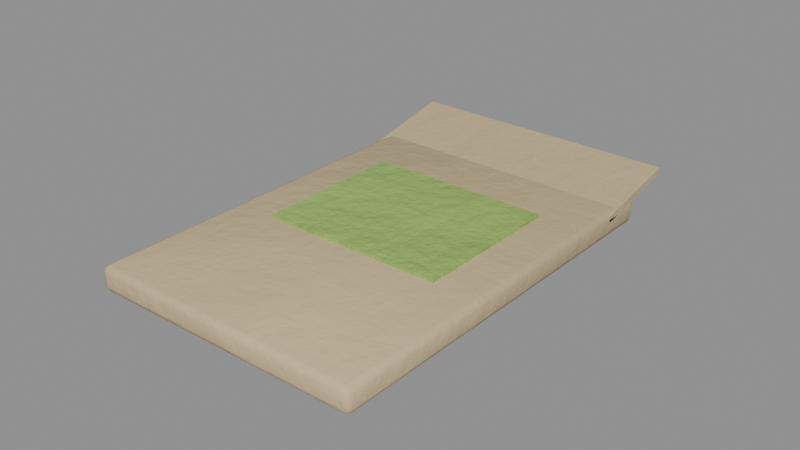 # Source: seed_cabbage.blend  (saved by Blender 5.0.119; exported with 4.5.12 LTS)
import bpy
from mathutils import Matrix  # noqa: F401  (used for matrix-valued properties, if any)

bpy.ops.wm.read_factory_settings(use_empty=True)
scene = bpy.context.scene
scene.name = 'seed_cabbage'

# ---- collections
col_seed_cabbage = bpy.data.collections.new('seed_cabbage'); scene.collection.children.link(col_seed_cabbage)

# ---- materials (node trees are filled in below, after node groups)
mat_paperold = bpy.data.materials.new('PaperOld')
mat_item_9ac060_6 = bpy.data.materials.new('Item_9ac060_6')

# ---- material node trees
mat_paperold.use_nodes = True; mat_paperold.node_tree.nodes.clear()
_N = mat_paperold.node_tree.nodes; _L = mat_paperold.node_tree.links
n0 = _N.new('ShaderNodeBsdfPrincipled'); n0.name = 'Principled BSDF'; n0.location = (-200, 100)
n0.inputs[2].default_value = 0.9
n1 = _N.new('ShaderNodeOutputMaterial'); n1.name = 'Material Output'; n1.location = (200, 100)
n2 = _N.new('ShaderNodeTexCoord'); n2.name = 'Texture Coordinate'; n2.location = (0, 0)
n3 = _N.new('ShaderNodeMapping'); n3.name = 'Mapping'; n3.location = (0, 0)
n4 = _N.new('ShaderNodeTexNoise'); n4.name = 'Noise Texture'; n4.location = (0, 0)
n4.width = 145
n4.inputs[2].default_value = 2.2
n4.inputs[3].default_value = 3.0
n5 = _N.new('ShaderNodeValToRGB'); n5.name = 'Color Ramp'; n5.location = (0, 0)
while len(n5.color_ramp.elements) > 1: n5.color_ramp.elements.remove(n5.color_ramp.elements[-1])
n5.color_ramp.elements[0].position = 0.3; n5.color_ramp.elements[0].color = (0.4909, 0.3879, 0.216, 1.0)
_e = n5.color_ramp.elements.new(0.5); _e.color = (0.5776, 0.4564, 0.2542, 1.0)
_e = n5.color_ramp.elements.new(0.72); _e.color = (0.7162, 0.5659, 0.3151, 1.0)
n6 = _N.new('ShaderNodeSeparateXYZ'); n6.name = 'Separate XYZ'; n6.location = (0, 0)
n7 = _N.new('ShaderNodeMath'); n7.name = 'Math'; n7.location = (0, 0)
n7.operation = 'SUBTRACT'
n7.use_clamp = True
n7.inputs[0].default_value = 0.45
n8 = _N.new('ShaderNodeTexNoise'); n8.name = 'Noise Texture.001'; n8.location = (0, 0)
n8.width = 145
n8.inputs[3].default_value = 5.0
n8.inputs[4].default_value = 0.6
n9 = _N.new('ShaderNodeMath'); n9.name = 'Math.001'; n9.location = (0, 0)
n9.operation = 'MULTIPLY'
n9.inputs[1].default_value = 1.2
n10 = _N.new('ShaderNodeMath'); n10.name = 'Math.002'; n10.location = (0, 0)
n10.operation = 'MULTIPLY'
n11 = _N.new('ShaderNodeMath'); n11.name = 'Math.003'; n11.location = (0, 0)
n12 = _N.new('ShaderNodeMath'); n12.name = 'Math.004'; n12.location = (0, 0)
n12.operation = 'MULTIPLY'
n12.use_clamp = True
n12.inputs[1].default_value = 0.3
n13 = _N.new('ShaderNodeValToRGB'); n13.name = 'Color Ramp.001'; n13.location = (0, 0)
while len(n13.color_ramp.elements) > 1: n13.color_ramp.elements.remove(n13.color_ramp.elements[-1])
n13.color_ramp.elements[0].position = 0.45; n13.color_ramp.elements[0].color = (0.0, 0.0, 0.0, 1.0)
_e = n13.color_ramp.elements.new(0.95); _e.color = (0.85, 0.85, 0.85, 1.0)
n14 = _N.new('ShaderNodeMix'); n14.name = 'Mix'; n14.location = (0, 0)
n14.data_type = 'RGBA'
n14.inputs[7].default_value = (0.4793, 0.2961, 0.15, 1.0)
n15 = _N.new('ShaderNodeTexNoise'); n15.name = 'Noise Texture.002'; n15.location = (0, 0)
n15.width = 145
n15.inputs[2].default_value = 30.0
n15.inputs[3].default_value = 6.0
n15.inputs[4].default_value = 0.6
n16 = _N.new('ShaderNodeBump'); n16.name = 'Bump'; n16.location = (0, 0)
n16.inputs[0].default_value = 0.15
n16.inputs[1].default_value = 0.02
_L.new(n0.outputs[0], n1.inputs[0])
_L.new(n2.outputs[3], n3.inputs[0])
_L.new(n3.outputs[0], n4.inputs[0])
_L.new(n4.outputs[0], n5.inputs[0])
_L.new(n2.outputs[3], n6.inputs[0])
_L.new(n6.outputs[2], n7.inputs[1])
_L.new(n3.outputs[0], n8.inputs[0])
_L.new(n7.outputs[0], n9.inputs[0])
_L.new(n8.outputs[0], n10.inputs[0])
_L.new(n9.outputs[0], n11.inputs[0])
_L.new(n10.outputs[0], n11.inputs[1])
_L.new(n11.outputs[0], n12.inputs[0])
_L.new(n12.outputs[0], n13.inputs[0])
_L.new(n13.outputs[0], n14.inputs[0])
_L.new(n5.outputs[0], n14.inputs[6])
_L.new(n14.outputs[2], n0.inputs[0])
_L.new(n3.outputs[0], n15.inputs[0])
_L.new(n15.outputs[0], n16.inputs[3])
_L.new(n16.outputs[0], n0.inputs[5])
n1.is_active_output = True
mat_item_9ac060_6.use_nodes = True; mat_item_9ac060_6.node_tree.nodes.clear()
_N = mat_item_9ac060_6.node_tree.nodes; _L = mat_item_9ac060_6.node_tree.links
n0 = _N.new('ShaderNodeBsdfPrincipled'); n0.name = 'Principled BSDF'; n0.location = (-200, 100)
n0.inputs[2].default_value = 0.6
n1 = _N.new('ShaderNodeOutputMaterial'); n1.name = 'Material Output'; n1.location = (200, 100)
n2 = _N.new('ShaderNodeTexCoord'); n2.name = 'Texture Coordinate'; n2.location = (0, 0)
n3 = _N.new('ShaderNodeMapping'); n3.name = 'Mapping'; n3.location = (0, 0)
n4 = _N.new('ShaderNodeTexNoise'); n4.name = 'Noise Texture'; n4.location = (0, 0)
n4.width = 145
n4.inputs[2].default_value = 2.2
n4.inputs[3].default_value = 3.0
n5 = _N.new('ShaderNodeValToRGB'); n5.name = 'Color Ramp'; n5.location = (0, 0)
while len(n5.color_ramp.elements) > 1: n5.color_ramp.elements.remove(n5.color_ramp.elements[-1])
n5.color_ramp.elements[0].position = 0.3; n5.color_ramp.elements[0].color = (0.2714, 0.4428, 0.09826, 1.0)
_e = n5.color_ramp.elements.new(0.5); _e.color = (0.3231, 0.5271, 0.117, 1.0)
_e = n5.color_ramp.elements.new(0.72); _e.color = (0.4059, 0.6621, 0.1469, 1.0)
n6 = _N.new('ShaderNodeSeparateXYZ'); n6.name = 'Separate XYZ'; n6.location = (0, 0)
n7 = _N.new('ShaderNodeMath'); n7.name = 'Math'; n7.location = (0, 0)
n7.operation = 'SUBTRACT'
n7.use_clamp = True
n7.inputs[0].default_value = 0.45
n8 = _N.new('ShaderNodeTexNoise'); n8.name = 'Noise Texture.001'; n8.location = (0, 0)
n8.width = 145
n8.inputs[3].default_value = 5.0
n8.inputs[4].default_value = 0.6
n9 = _N.new('ShaderNodeMath'); n9.name = 'Math.001'; n9.location = (0, 0)
n9.operation = 'MULTIPLY'
n9.inputs[1].default_value = 1.2
n10 = _N.new('ShaderNodeMath'); n10.name = 'Math.002'; n10.location = (0, 0)
n10.operation = 'MULTIPLY'
n11 = _N.new('ShaderNodeMath'); n11.name = 'Math.003'; n11.location = (0, 0)
n12 = _N.new('ShaderNodeMath'); n12.name = 'Math.004'; n12.location = (0, 0)
n12.operation = 'MULTIPLY'
n12.use_clamp = True
n12.inputs[1].default_value = 0.05
n13 = _N.new('ShaderNodeValToRGB'); n13.name = 'Color Ramp.001'; n13.location = (0, 0)
while len(n13.color_ramp.elements) > 1: n13.color_ramp.elements.remove(n13.color_ramp.elements[-1])
n13.color_ramp.elements[0].position = 0.45; n13.color_ramp.elements[0].color = (0.0, 0.0, 0.0, 1.0)
_e = n13.color_ramp.elements.new(0.95); _e.color = (0.85, 0.85, 0.85, 1.0)
n14 = _N.new('ShaderNodeMix'); n14.name = 'Mix'; n14.location = (0, 0)
n14.data_type = 'RGBA'
n14.inputs[7].default_value = (0.4793, 0.2961, 0.15, 1.0)
n15 = _N.new('ShaderNodeTexNoise'); n15.name = 'Noise Texture.002'; n15.location = (0, 0)
n15.width = 145
n15.inputs[2].default_value = 30.0
n15.inputs[3].default_value = 6.0
n15.inputs[4].default_value = 0.6
n16 = _N.new('ShaderNodeBump'); n16.name = 'Bump'; n16.location = (0, 0)
n16.inputs[0].default_value = 0.3
n16.inputs[1].default_value = 0.02
_L.new(n0.outputs[0], n1.inputs[0])
_L.new(n2.outputs[3], n3.inputs[0])
_L.new(n3.outputs[0], n4.inputs[0])
_L.new(n4.outputs[0], n5.inputs[0])
_L.new(n2.outputs[3], n6.inputs[0])
_L.new(n6.outputs[2], n7.inputs[1])
_L.new(n3.outputs[0], n8.inputs[0])
_L.new(n7.outputs[0], n9.inputs[0])
_L.new(n8.outputs[0], n10.inputs[0])
_L.new(n9.outputs[0], n11.inputs[0])
_L.new(n10.outputs[0], n11.inputs[1])
_L.new(n11.outputs[0], n12.inputs[0])
_L.new(n12.outputs[0], n13.inputs[0])
_L.new(n13.outputs[0], n14.inputs[0])
_L.new(n5.outputs[0], n14.inputs[6])
_L.new(n14.outputs[2], n0.inputs[0])
_L.new(n3.outputs[0], n15.inputs[0])
_L.new(n15.outputs[0], n16.inputs[3])
_L.new(n16.outputs[0], n0.inputs[5])
n1.is_active_output = True

# ---- meshes
me_seed_cabbage_body = bpy.data.meshes.new('seed_cabbage_body')
me_seed_cabbage_body.from_pydata([(0.043, -0.063, 0.0), (0.043, -0.065, 0.002), (0.045, -0.063, 0.002), (0.043, -0.06441, 0.0005858), (0.04415, -0.06415, 0.0008453), (0.04441, -0.06441, 0.002), (0.04441, -0.063, 0.0005858), (0.043, -0.065, 0.006), (0.043, -0.063, 0.008), (0.045, -0.063, 0.006), (0.043, -0.06441, 0.007414), (0.04415, -0.06415, 0.007155), (0.04441, -0.063, 0.007414), (0.04441, -0.06441, 0.006), (0.043, 0.063, 0.0), (0.045, 0.063, 0.002), (0.043, 0.065, 0.002), (0.04441, 0.063, 0.0005858), (0.04415, 0.06415, 0.0008453), (0.04441, 0.06441, 0.002), (0.043, 0.06441, 0.0005858), (0.043, 0.063, 0.008), (0.043, 0.065, 0.006), (0.045, 0.063, 0.006), (0.043, 0.06441, 0.007414), (0.04415, 0.06415, 0.007155), (0.04441, 0.06441, 0.006), (0.04441, 0.063, 0.007414), (-0.043, -0.063, 0.0), (-0.045, -0.063, 0.002), (-0.043, -0.065, 0.002), (-0.04441, -0.063, 0.0005858), (-0.04415, -0.06415, 0.0008453), (-0.04441, -0.06441, 0.002), (-0.043, -0.06441, 0.0005858), (-0.043, -0.063, 0.008), (-0.043, -0.065, 0.006), (-0.045, -0.063, 0.006), (-0.043, -0.06441, 0.007414), (-0.04415, -0.06415, 0.007155), (-0.04441, -0.06441, 0.006), (-0.04441, -0.063, 0.007414), (-0.043, 0.063, 0.0), (-0.043, 0.065, 0.002), (-0.045, 0.063, 0.002), (-0.043, 0.06441, 0.0005858), (-0.04415, 0.06415, 0.0008453), (-0.04441, 0.06441, 0.002), (-0.04441, 0.063, 0.0005858), (-0.043, 0.063, 0.008), (-0.045, 0.063, 0.006), (-0.043, 0.065, 0.006), (-0.04441, 0.063, 0.007414), (-0.04415, 0.06415, 0.007155), (-0.04441, 0.06441, 0.006), (-0.043, 0.06441, 0.007414), (0.03, -0.015, 0.008), (0.03, -0.015, 0.009), (0.03, 0.035, 0.008), (0.03, 0.035, 0.009), (-0.03, -0.015, 0.008), (-0.03, -0.015, 0.009), (-0.03, 0.035, 0.008), (-0.03, 0.035, 0.009), (0.045, 0.0505, 0.00504), (0.045, 0.0501, 0.007), (0.045, 0.0799, 0.011), (0.045, 0.0795, 0.01296), (-0.045, 0.0505, 0.00504), (-0.045, 0.0501, 0.007), (-0.045, 0.0799, 0.011), (-0.045, 0.0795, 0.01296)], [], [(0, 6, 4, 3), (1, 3, 4, 5), (2, 5, 4, 6), (7, 13, 11, 10), (8, 10, 11, 12), (9, 12, 11, 13), (14, 20, 18, 17), (15, 17, 18, 19), (16, 19, 18, 20), (21, 27, 25, 24), (22, 24, 25, 26), (23, 26, 25, 27), (28, 34, 32, 31), (29, 31, 32, 33), (30, 33, 32, 34), (35, 41, 39, 38), (36, 38, 39, 40), (37, 40, 39, 41), (42, 48, 46, 45), (43, 45, 46, 47), (44, 47, 46, 48), (49, 55, 53, 52), (50, 52, 53, 54), (51, 54, 53, 55), (14, 17, 6, 0), (17, 15, 2, 6), (1, 5, 13, 7), (5, 2, 9, 13), (8, 12, 27, 21), (12, 9, 23, 27), (22, 26, 19, 16), (26, 23, 15, 19), (42, 45, 20, 14), (45, 43, 16, 20), (21, 24, 55, 49), (24, 22, 51, 55), (50, 54, 47, 44), (54, 51, 43, 47), (28, 31, 48, 42), (31, 29, 44, 48), (49, 52, 41, 35), (52, 50, 37, 41), (36, 40, 33, 30), (40, 37, 29, 33), (0, 3, 34, 28), (3, 1, 30, 34), (35, 38, 10, 8), (38, 36, 7, 10), (14, 0, 28, 42), (2, 15, 23, 9), (30, 1, 7, 36), (49, 35, 8, 21), (16, 43, 51, 22), (44, 29, 37, 50), (56, 58, 59, 57), (58, 62, 63, 59), (62, 60, 61, 63), (60, 56, 57, 61), (58, 56, 60, 62), (63, 61, 57, 59), (64, 66, 67, 65), (66, 70, 71, 67), (70, 68, 69, 71), (68, 64, 65, 69), (66, 64, 68, 70), (71, 69, 65, 67)])
me_seed_cabbage_body.polygons.foreach_set('use_smooth', [True] * 66)
me_seed_cabbage_body.polygons.foreach_set('material_index', [0, 0, 0, 0, 0, 0, 0, 0, 0, 0, 0, 0, 0, 0, 0, 0, 0, 0, 0, 0, 0, 0, 0, 0, 0, 0, 0, 0, 0, 0, 0, 0, 0, 0, 0, 0, 0, 0, 0, 0, 0, 0, 0, 0, 0, 0, 0, 0, 0, 0, 0, 0, 0, 0, 1, 1, 1, 1, 1, 1, 0, 0, 0, 0, 0, 0])
_k = set([(56, 57), (56, 58), (56, 60), (57, 59), (57, 61), (58, 59), (58, 62), (59, 63), (60, 61), (60, 62), (61, 63), (62, 63), (64, 65), (64, 66), (64, 68), (65, 67), (65, 69), (66, 67), (66, 70), (67, 71), (68, 69), (68, 70), (69, 71), (70, 71)])
me_seed_cabbage_body.attributes.new('sharp_edge', 'BOOLEAN', 'EDGE').data.foreach_set('value', [ (min(e.vertices), max(e.vertices)) in _k for e in me_seed_cabbage_body.edges])
_uv = me_seed_cabbage_body.uv_layers.new(name='UVMap')
_uv.uv.foreach_set('vector', [0.3934, 0.573, 0.3998, 0.573, 0.3986, 0.5781, 0.3934, 0.5793, 0.4774, 0.9736, 0.4838, 0.9736, 0.4827, 0.9788, 0.4775, 0.9799, 0.9928, 0.007169, 0.9928, 0.0008177, 0.998, 0.001983, 0.9992, 0.007169, 0.4594, 0.9736, 0.4595, 0.9799, 0.4543, 0.9788, 0.4531, 0.9736, 0.4078, 0.5729, 0.4078, 0.5793, 0.4026, 0.5782, 0.4014, 0.573, 0.9749, 0.007169, 0.9685, 0.007169, 0.9697, 0.001983, 0.9749, 0.0008177, 0.3934, 0.007219, 0.3934, 0.0008177, 0.3986, 0.00196, 0.3998, 0.007168, 0.9928, 0.5731, 0.9992, 0.5731, 0.998, 0.5783, 0.9928, 0.5794, 0.7941, 0.5873, 0.794, 0.581, 0.7992, 0.5821, 0.8004, 0.5873, 0.4078, 0.007117, 0.4014, 0.007168, 0.4026, 0.002006, 0.4078, 0.0008177, 0.7761, 0.5873, 0.7697, 0.5873, 0.7709, 0.5821, 0.7761, 0.581, 0.9749, 0.5731, 0.9749, 0.5794, 0.9697, 0.5783, 0.9685, 0.5731, 0.00717, 0.573, 0.00717, 0.5793, 0.001983, 0.5781, 0.0008177, 0.573, 0.9605, 0.5731, 0.9669, 0.5731, 0.9657, 0.5783, 0.9605, 0.5794, 0.4774, 0.5873, 0.4775, 0.581, 0.4827, 0.5821, 0.4838, 0.5873, 0.794, 0.5729, 0.8004, 0.573, 0.7992, 0.5782, 0.794, 0.5793, 0.4594, 0.5873, 0.4531, 0.5873, 0.4543, 0.5821, 0.4595, 0.581, 0.9426, 0.5731, 0.9426, 0.5794, 0.9374, 0.5783, 0.9362, 0.5731, 0.00717, 0.007219, 0.0008177, 0.007168, 0.001983, 0.00196, 0.00717, 0.0008177, 0.7941, 0.9736, 0.8004, 0.9736, 0.7992, 0.9788, 0.794, 0.9799, 0.9605, 0.00717, 0.9605, 0.0008177, 0.9657, 0.001983, 0.9669, 0.00717, 0.794, 0.007117, 0.794, 0.0008177, 0.7992, 0.002006, 0.8004, 0.007168, 0.9426, 0.00717, 0.9362, 0.00717, 0.9374, 0.001983, 0.9426, 0.0008177, 0.7761, 0.9736, 0.7761, 0.9799, 0.7709, 0.9788, 0.7697, 0.9736, 0.3934, 0.007219, 0.3998, 0.007168, 0.3998, 0.573, 0.3934, 0.573, 0.9992, 0.5731, 0.9928, 0.5731, 0.9928, 0.007169, 0.9992, 0.007169, 0.4774, 0.9736, 0.4775, 0.9799, 0.4595, 0.9799, 0.4594, 0.9736, 0.9928, 0.0008177, 0.9928, 0.007169, 0.9749, 0.007169, 0.9749, 0.0008177, 0.4078, 0.5729, 0.4014, 0.573, 0.4014, 0.007168, 0.4078, 0.007117, 0.9685, 0.007169, 0.9749, 0.007169, 0.9749, 0.5731, 0.9685, 0.5731, 0.7761, 0.5873, 0.7761, 0.581, 0.794, 0.581, 0.7941, 0.5873, 0.9749, 0.5794, 0.9749, 0.5731, 0.9928, 0.5731, 0.9928, 0.5794, 0.00717, 0.007219, 0.00717, 0.0008177, 0.3934, 0.0008177, 0.3934, 0.007219, 0.8004, 0.9736, 0.7941, 0.9736, 0.7941, 0.5873, 0.8004, 0.5873, 0.4078, 0.007117, 0.4078, 0.0008177, 0.794, 0.0008177, 0.794, 0.007117, 0.7697, 0.5873, 0.7761, 0.5873, 0.7761, 0.9736, 0.7697, 0.9736, 0.9426, 0.00717, 0.9426, 0.0008177, 0.9605, 0.0008177, 0.9605, 0.00717, 0.7761, 0.9799, 0.7761, 0.9736, 0.7941, 0.9736, 0.794, 0.9799, 0.00717, 0.573, 0.0008177, 0.573, 0.0008177, 0.007168, 0.00717, 0.007219, 0.9669, 0.5731, 0.9605, 0.5731, 0.9605, 0.00717, 0.9669, 0.00717, 0.794, 0.007117, 0.8004, 0.007168, 0.8004, 0.573, 0.794, 0.5729, 0.9362, 0.00717, 0.9426, 0.00717, 0.9426, 0.5731, 0.9362, 0.5731, 0.4594, 0.5873, 0.4595, 0.581, 0.4775, 0.581, 0.4774, 0.5873, 0.9426, 0.5794, 0.9426, 0.5731, 0.9605, 0.5731, 0.9605, 0.5794, 0.3934, 0.573, 0.3934, 0.5793, 0.00717, 0.5793, 0.00717, 0.573, 0.4838, 0.9736, 0.4774, 0.9736, 0.4774, 0.5873, 0.4838, 0.5873, 0.794, 0.5729, 0.794, 0.5793, 0.4078, 0.5793, 0.4078, 0.5729, 0.4531, 0.5873, 0.4594, 0.5873, 0.4594, 0.9736, 0.4531, 0.9736, 0.3934, 0.007219, 0.3934, 0.573, 0.00717, 0.573, 0.00717, 0.007219, 0.9928, 0.007169, 0.9928, 0.5731, 0.9749, 0.5731, 0.9749, 0.007169, 0.4774, 0.5873, 0.4774, 0.9736, 0.4594, 0.9736, 0.4594, 0.5873, 0.794, 0.007117, 0.794, 0.5729, 0.4078, 0.5729, 0.4078, 0.007117, 0.7941, 0.5873, 0.7941, 0.9736, 0.7761, 0.9736, 0.7761, 0.5873, 0.9605, 0.00717, 0.9605, 0.5731, 0.9426, 0.5731, 0.9426, 0.00717, 0.7349, 0.581, 0.7349, 0.8055, 0.7304, 0.8055, 0.7304, 0.581, 0.741, 0.581, 0.741, 0.8505, 0.7365, 0.8505, 0.7365, 0.581, 0.7288, 0.581, 0.7288, 0.8055, 0.7243, 0.8055, 0.7243, 0.581, 0.7471, 0.581, 0.7471, 0.8505, 0.7427, 0.8505, 0.7427, 0.581, 0.0008177, 0.581, 0.2253, 0.581, 0.2253, 0.8505, 0.0008177, 0.8505, 0.4515, 0.8505, 0.227, 0.8505, 0.227, 0.581, 0.4515, 0.581, 0.4961, 0.7157, 0.4961, 0.581, 0.505, 0.581, 0.505, 0.7157, 0.7681, 0.581, 0.7681, 0.9852, 0.7592, 0.9852, 0.7592, 0.581, 0.4944, 0.581, 0.4944, 0.7157, 0.4854, 0.7157, 0.4854, 0.581, 0.7576, 0.581, 0.7576, 0.9852, 0.7488, 0.9852, 0.7488, 0.581, 0.802, 0.4067, 0.9346, 0.4067, 0.9346, 0.8109, 0.802, 0.8109, 0.9346, 0.405, 0.802, 0.405, 0.802, 0.0008177, 0.9346, 0.0008177])
me_seed_cabbage_body.materials.append(mat_paperold)
me_seed_cabbage_body.materials.append(mat_item_9ac060_6)
me_seed_cabbage_body.update()

# ---- objects
ob_seed_cabbage = bpy.data.objects.new('seed_cabbage', None)
ob_seed_cabbage_body = bpy.data.objects.new('seed_cabbage_body', me_seed_cabbage_body)

# ---- transforms, parenting, visibility, modifiers, constraints
ob_seed_cabbage.location = (0.0, 0.0, 0.0)
ob_seed_cabbage.empty_display_size = 0.25
ob_seed_cabbage_body.parent = ob_seed_cabbage
ob_seed_cabbage_body.location = (-0.0, 0.0, 0.0)

# ---- collection membership
col_seed_cabbage.objects.link(ob_seed_cabbage)
col_seed_cabbage.objects.link(ob_seed_cabbage_body)

# ---- scene / render settings (as saved in the file)
scene.frame_start = 1; scene.frame_end = 250; scene.frame_set(1)
scene.render.engine = 'BLENDER_EEVEE_NEXT'
scene.render.image_settings.exr_codec = 'NONE'
scene.render.use_bake_clear = False
scene.render.bake_margin = 0
scene.render.bake_bias = 0.0
scene.render.bake_samples = 0
scene.render.simplify_subdivision_render = 0
scene.render.simplify_child_particles_render = 0.0
scene.eevee.use_volume_custom_range = False
scene.eevee.gtao_distance = 0.0
scene.eevee.use_fast_gi = False
scene.view_settings.white_balance_temperature = 0.0
scene.view_settings.white_balance_tint = 0.0
scene.view_settings.white_balance_whitepoint = (2.97, 0.5193, -0.0414)
bpy.context.view_layer.update()

# ---- added for rendering (the .blend has no active camera and no usable light): camera, sun + grey world if the file has none
cam_auto = bpy.data.cameras.new('AutoCamera')
cam_auto.lens = 50.0
cam_auto.sensor_width = 36.0
cam_auto.clip_end = 1000.0
ob_auto_camera = bpy.data.objects.new('AutoCamera', cam_auto)
scene.collection.objects.link(ob_auto_camera)
ob_auto_camera.location = (0.185045, -0.214604, 0.154516)
ob_auto_camera.rotation_euler = (1.09748, -7.21219e-08, 0.694738)
scene.camera = ob_auto_camera
light_auto_sun = bpy.data.lights.new('AutoSun', 'SUN')
light_auto_sun.energy = 3.0
light_auto_sun.angle = 0.0523599
ob_auto_sun = bpy.data.objects.new('AutoSun', light_auto_sun)
scene.collection.objects.link(ob_auto_sun)
ob_auto_sun.rotation_euler = (0.872665, 0.174533, 0.523599)
if scene.world is None:
    world_auto = bpy.data.worlds.new('AutoWorld')
    world_auto.color = (0.3, 0.3, 0.3)
    scene.world = world_auto
bpy.context.view_layer.update()
